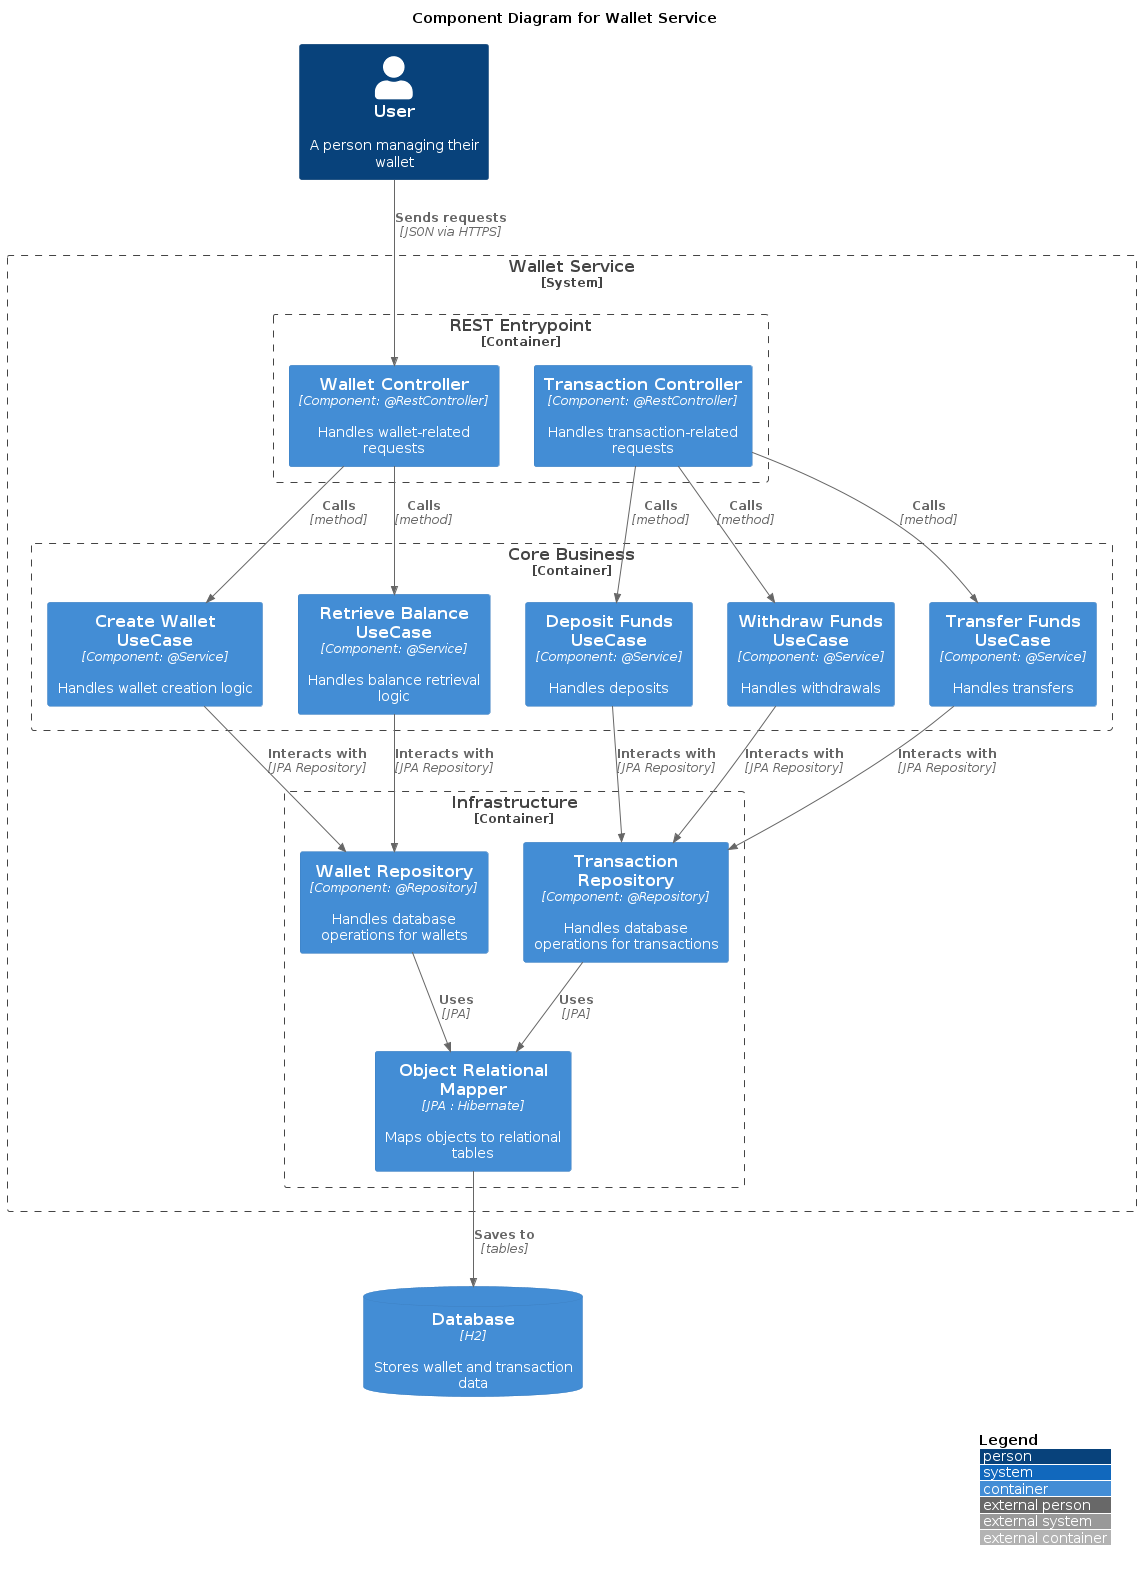

The diagram above was rendered by PlantUML. Its source (embedded in the PNG):
@startuml 03-ComponentDiagram
!include <C4/C4_Container>

/' Level 3: Component diagram
   The Component diagram shows how a container is made up of a number of "components",
   what each of those components are, their responsibilities and the technology/implementation details.
'/

title "Component Diagram for Wallet Service"

AddElementTag("storage", $shape=RoundedBoxShape())

LAYOUT_TOP_DOWN()

Person(user, "User", "A person managing their wallet")

System_Boundary(walletservice, "Wallet Service") {
    Container_Boundary(restEntrypoint, "REST Entrypoint") {
        Container(walletController, "Wallet Controller", "Component: @RestController", "Handles wallet-related requests")
        Container(transactionController, "Transaction Controller", "Component: @RestController", "Handles transaction-related requests")
    }
    
    Container_Boundary(coreBusiness, "Core Business") {
        Container(createWalletUseCase, "Create Wallet UseCase", "Component: @Service", "Handles wallet creation logic")
        Container(retrieveBalanceUseCase, "Retrieve Balance UseCase", "Component: @Service", "Handles balance retrieval logic")
        Container(depositFundsUseCase, "Deposit Funds UseCase", "Component: @Service", "Handles deposits")
        Container(withdrawFundsUseCase, "Withdraw Funds UseCase", "Component: @Service", "Handles withdrawals")
        Container(transferFundsUseCase, "Transfer Funds UseCase", "Component: @Service", "Handles transfers")
    }
    
    Container_Boundary(infrastructure, "Infrastructure") {
        Container(walletRepository, "Wallet Repository", "Component: @Repository", "Handles database operations for wallets")
        Container(transactionRepository, "Transaction Repository", "Component: @Repository", "Handles database operations for transactions")
        Container(orm, "Object Relational Mapper", "JPA : Hibernate", "Maps objects to relational tables")
    }
}

ContainerDb(database, "Database", "H2", "Stores wallet and transaction data", $tags = "storage")

Rel_D(user, walletController, "Sends requests", "JSON via HTTPS")
Rel_D(walletController, createWalletUseCase, "Calls", "method")
Rel_D(walletController, retrieveBalanceUseCase, "Calls", "method")
Rel_D(transactionController, depositFundsUseCase, "Calls", "method")
Rel_D(transactionController, withdrawFundsUseCase, "Calls", "method")
Rel_D(transactionController, transferFundsUseCase, "Calls", "method")

Rel_D(createWalletUseCase, walletRepository, "Interacts with", "JPA Repository")
Rel_D(retrieveBalanceUseCase, walletRepository, "Interacts with", "JPA Repository")
Rel_D(depositFundsUseCase, transactionRepository, "Interacts with", "JPA Repository")
Rel_D(withdrawFundsUseCase, transactionRepository, "Interacts with", "JPA Repository")
Rel_D(transferFundsUseCase, transactionRepository, "Interacts with", "JPA Repository")
Rel_D(walletRepository, orm, "Uses", "JPA")
Rel_D(transactionRepository, orm, "Uses", "JPA")
Rel_D(orm, database, "Saves to", "tables")

LAYOUT_WITH_LEGEND()

@enduml